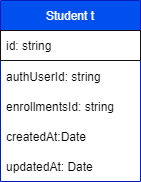

The diagram above was exported from draw.io. Its source (the exported page's mxGraphModel, read from the mxfile embedded in the PNG):
<mxGraphModel dx="718" dy="470" grid="0" gridSize="10" guides="1" tooltips="1" connect="1" arrows="1" fold="1" page="0" pageScale="1" pageWidth="827" pageHeight="1169" background="#ffffff" math="0" shadow="0">
  <root>
    <mxCell id="0" />
    <mxCell id="1" parent="0" />
    <mxCell id="3" value="Student t" style="swimlane;fontStyle=0;childLayout=stackLayout;horizontal=1;startSize=30;horizontalStack=0;resizeParent=1;resizeParentMax=0;resizeLast=0;collapsible=1;marginBottom=0;fillColor=#0050ef;fontColor=#ffffff;strokeColor=#001DBC;" vertex="1" parent="1">
      <mxGeometry x="90" y="110" width="140" height="181" as="geometry" />
    </mxCell>
    <mxCell id="4" value="id: string" style="text;align=left;verticalAlign=middle;spacingLeft=4;spacingRight=4;overflow=hidden;points=[[0,0.5],[1,0.5]];portConstraint=eastwest;rotatable=0;strokeColor=#121212;" vertex="1" parent="3">
      <mxGeometry y="30" width="140" height="30" as="geometry" />
    </mxCell>
    <mxCell id="5" value="authUserId: string" style="text;strokeColor=none;fillColor=none;align=left;verticalAlign=middle;spacingLeft=4;spacingRight=4;overflow=hidden;points=[[0,0.5],[1,0.5]];portConstraint=eastwest;rotatable=0;" vertex="1" parent="3">
      <mxGeometry y="60" width="140" height="31" as="geometry" />
    </mxCell>
    <mxCell id="6" value="enrollmentsId: string" style="text;strokeColor=none;fillColor=none;align=left;verticalAlign=middle;spacingLeft=4;spacingRight=4;overflow=hidden;points=[[0,0.5],[1,0.5]];portConstraint=eastwest;rotatable=0;" vertex="1" parent="3">
      <mxGeometry y="91" width="140" height="30" as="geometry" />
    </mxCell>
    <mxCell id="7" value="createdAt:Date" style="text;strokeColor=none;fillColor=none;align=left;verticalAlign=middle;spacingLeft=4;spacingRight=4;overflow=hidden;points=[[0,0.5],[1,0.5]];portConstraint=eastwest;rotatable=0;" vertex="1" parent="3">
      <mxGeometry y="121" width="140" height="30" as="geometry" />
    </mxCell>
    <mxCell id="8" value="updatedAt: Date" style="text;strokeColor=none;fillColor=none;align=left;verticalAlign=middle;spacingLeft=4;spacingRight=4;overflow=hidden;points=[[0,0.5],[1,0.5]];portConstraint=eastwest;rotatable=0;" vertex="1" parent="3">
      <mxGeometry y="151" width="140" height="30" as="geometry" />
    </mxCell>
  </root>
</mxGraphModel>